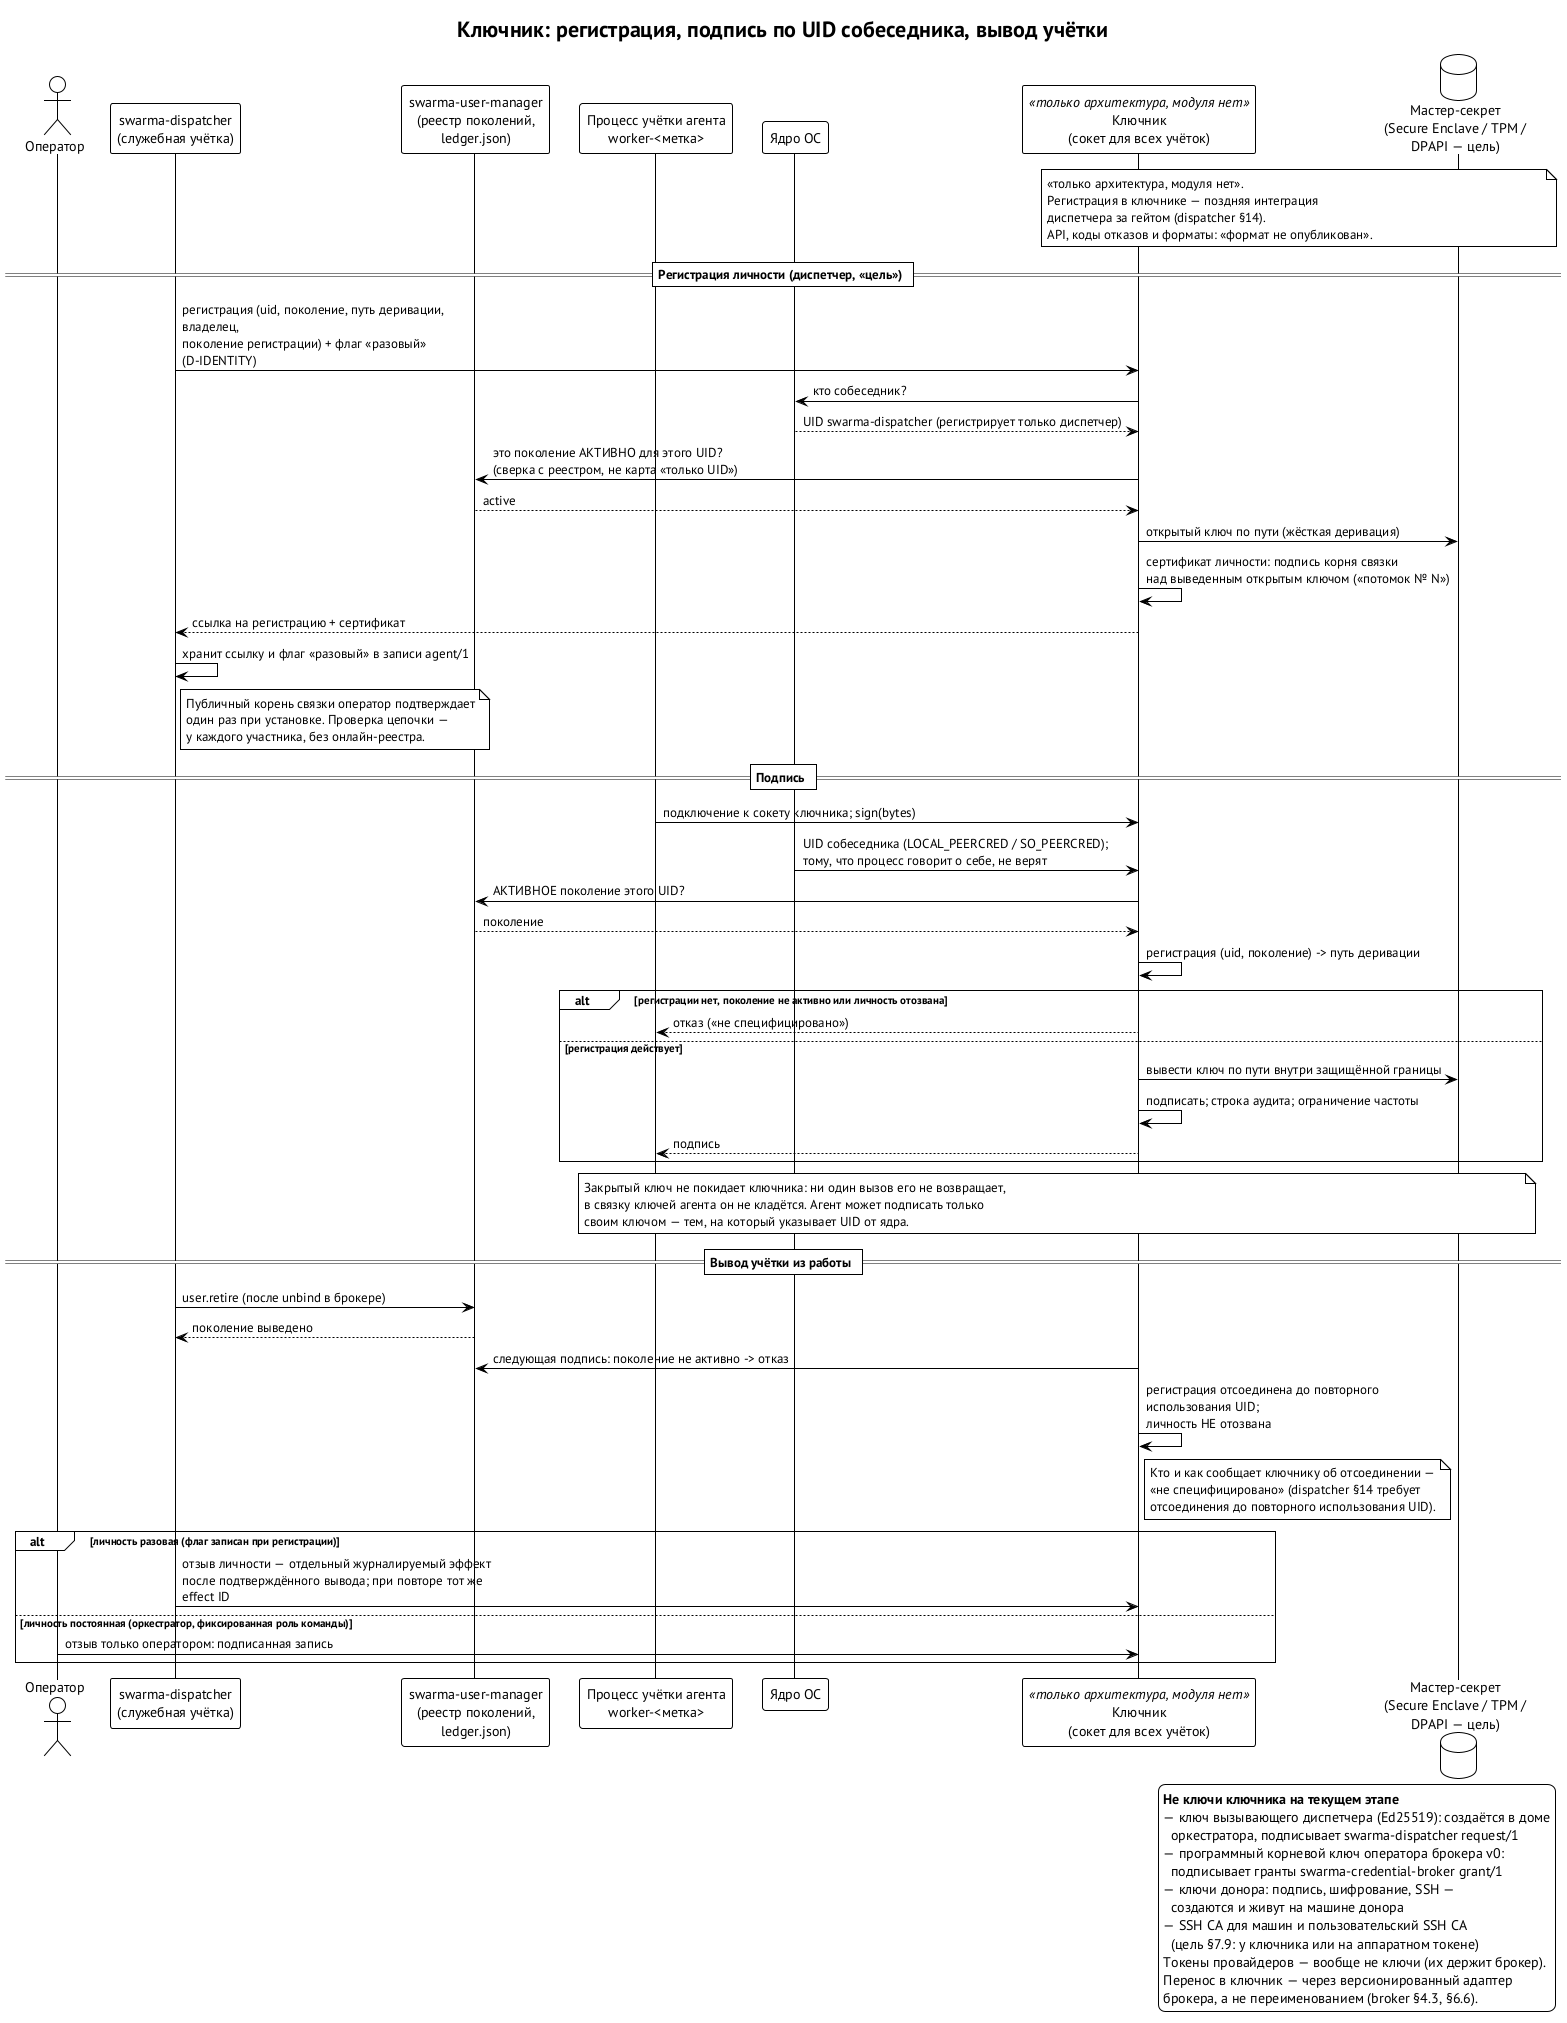

The diagram above was rendered by PlantUML. Its source (embedded in the PNG):
@startuml keeper-sign
' Рисунок для главы 5 (перерисовка прежнего keeper-sign).
' Источник: swarma-credential-broker spec/broker.md §4.3 (таблица классов ключей), §6.6 @6782aa8
' Источник: swarma-dispatcher spec/dispatcher.md §§3.3, 5.2, 5.4, 14 @abd480b
' Источник: wiki session-host/architecture.ru.md §7.2 и примечание Z10 (D-IDENTITY);
'   §7.9 «Удостоверяющие центры SSH» и ключи донора @4a25636
!theme plain
skinparam defaultFontName "PT Sans"
skinparam shadowing false
skinparam sequenceMessageAlign left
skinparam maxMessageSize 320
skinparam noteTextAlignment left
title Ключник: регистрация, подпись по UID собеседника, вывод учётки

actor "Оператор" as OP
participant "swarma-dispatcher\n(служебная учётка)" as D
participant "swarma-user-manager\n(реестр поколений,\nledger.json)" as UM
participant "Процесс учётки агента\nworker-<метка>" as A
participant "Ядро ОС" as K
participant "Ключник\n(сокет для всех учёток)" as KK <<только архитектура, модуля нет>>
database "Мастер-секрет\n(Secure Enclave / TPM /\nDPAPI — цель)" as MS

note over KK, MS
  «только архитектура, модуля нет».
  Регистрация в ключнике — поздняя интеграция
  диспетчера за гейтом (dispatcher §14).
  API, коды отказов и форматы: «формат не опубликован».
end note

== Регистрация личности (диспетчер, «цель») ==
D -> KK: регистрация (uid, поколение, путь деривации, владелец,\nпоколение регистрации) + флаг «разовый» (D-IDENTITY)
KK -> K: кто собеседник?
K --> KK: UID swarma-dispatcher (регистрирует только диспетчер)
KK -> UM: это поколение АКТИВНО для этого UID?\n(сверка с реестром, не карта «только UID»)
UM --> KK: active
KK -> MS: открытый ключ по пути (жёсткая деривация)
KK -> KK: сертификат личности: подпись корня связки\nнад выведенным открытым ключом («потомок № N»)
KK --> D: ссылка на регистрацию + сертификат
D -> D: хранит ссылку и флаг «разовый» в записи agent/1
note right of D
  Публичный корень связки оператор подтверждает
  один раз при установке. Проверка цепочки —
  у каждого участника, без онлайн-реестра.
end note

== Подпись ==
A -> KK: подключение к сокету ключника; sign(bytes)
K -> KK: UID собеседника (LOCAL_PEERCRED / SO_PEERCRED);\nтому, что процесс говорит о себе, не верят
KK -> UM: АКТИВНОЕ поколение этого UID?
UM --> KK: поколение
KK -> KK: регистрация (uid, поколение) -> путь деривации
alt регистрации нет, поколение не активно или личность отозвана
  KK --> A: отказ («не специфицировано»)
else регистрация действует
  KK -> MS: вывести ключ по пути внутри защищённой границы
  KK -> KK: подписать; строка аудита; ограничение частоты
  KK --> A: подпись
end
note over A, MS
  Закрытый ключ не покидает ключника: ни один вызов его не возвращает,
  в связку ключей агента он не кладётся. Агент может подписать только
  своим ключом — тем, на который указывает UID от ядра.
end note

== Вывод учётки из работы ==
D -> UM: user.retire (после unbind в брокере)
UM --> D: поколение выведено
KK -> UM: следующая подпись: поколение не активно -> отказ
KK -> KK: регистрация отсоединена до повторного использования UID;\nличность НЕ отозвана
note right of KK
  Кто и как сообщает ключнику об отсоединении —
  «не специфицировано» (dispatcher §14 требует
  отсоединения до повторного использования UID).
end note
alt личность разовая (флаг записан при регистрации)
  D -> KK: отзыв личности — отдельный журналируемый эффект\nпосле подтверждённого вывода; при повторе тот же effect ID
else личность постоянная (оркестратор, фиксированная роль команды)
  OP -> KK: отзыв только оператором: подписанная запись
end

legend right
  **Не ключи ключника на текущем этапе**
  — ключ вызывающего диспетчера (Ed25519): создаётся в доме
    оркестратора, подписывает swarma-dispatcher request/1
  — программный корневой ключ оператора брокера v0:
    подписывает гранты swarma-credential-broker grant/1
  — ключи донора: подпись, шифрование, SSH —
    создаются и живут на машине донора
  — SSH CA для машин и пользовательский SSH CA
    (цель §7.9: у ключника или на аппаратном токене)
  Токены провайдеров — вообще не ключи (их держит брокер).
  Перенос в ключник — через версионированный адаптер
  брокера, а не переименованием (broker §4.3, §6.6).
endlegend
@enduml